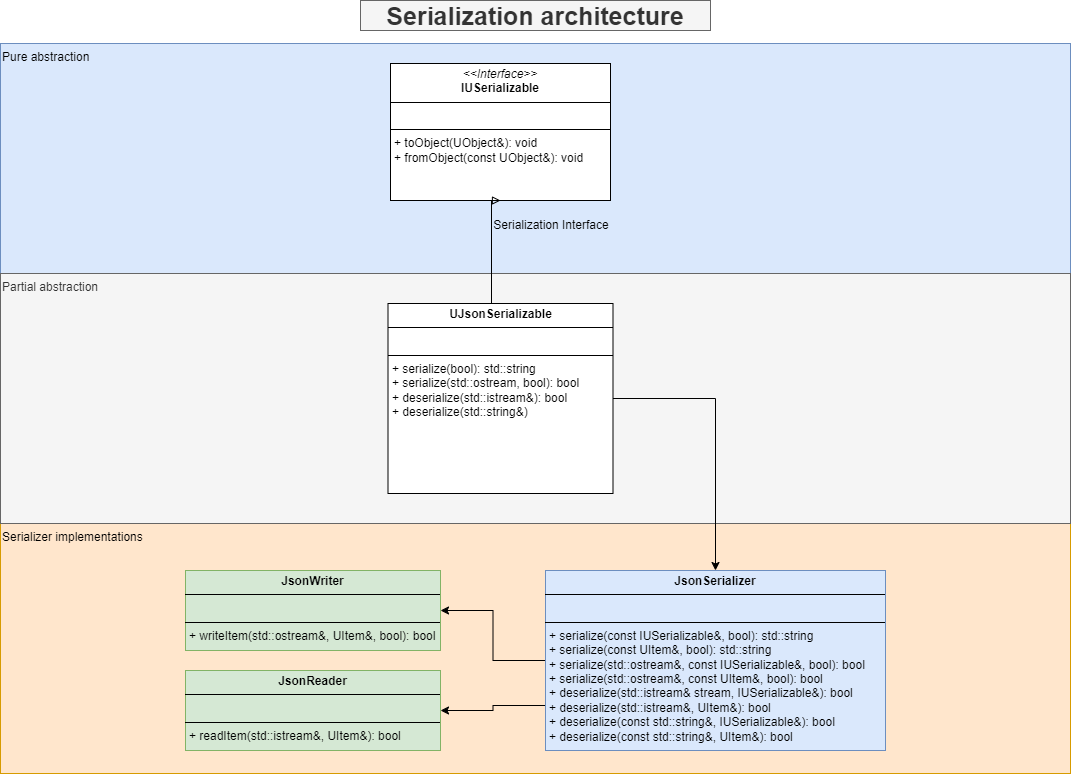

The diagram above was exported from draw.io. Its source (the exported page's mxGraphModel, read from the mxfile embedded in the PNG):
<mxGraphModel dx="1042" dy="533" grid="1" gridSize="10" guides="1" tooltips="1" connect="1" arrows="1" fold="1" page="1" pageScale="1" pageWidth="1169" pageHeight="827" math="0" shadow="0">
  <root>
    <mxCell id="0" />
    <mxCell id="1" parent="0" />
    <mxCell id="NznNfnEeki-_3vAZw5iQ-1" value="Serializer implementations" style="rounded=0;whiteSpace=wrap;html=1;align=left;verticalAlign=top;fillColor=#ffe6cc;strokeColor=#d79b00;" parent="1" vertex="1">
      <mxGeometry x="50" y="550" width="1070" height="250" as="geometry" />
    </mxCell>
    <mxCell id="BJBt7rCMolyC1jtpZ4Mq-1" value="Pure abstraction" style="rounded=0;whiteSpace=wrap;html=1;align=left;verticalAlign=top;fillColor=#dae8fc;strokeColor=#6c8ebf;" parent="1" vertex="1">
      <mxGeometry x="50" y="70" width="1070" height="230" as="geometry" />
    </mxCell>
    <mxCell id="BJBt7rCMolyC1jtpZ4Mq-2" value="Partial abstraction" style="rounded=0;whiteSpace=wrap;html=1;align=left;verticalAlign=top;fillColor=#f5f5f5;strokeColor=#666666;fontColor=#333333;" parent="1" vertex="1">
      <mxGeometry x="50" y="300" width="1070" height="250" as="geometry" />
    </mxCell>
    <mxCell id="BJBt7rCMolyC1jtpZ4Mq-4" value="Interfaces details" style="text;html=1;align=center;verticalAlign=middle;whiteSpace=wrap;rounded=0;fontStyle=1;fontSize=25;" parent="1" vertex="1">
      <mxGeometry x="410" y="27" width="350" height="30" as="geometry" />
    </mxCell>
    <mxCell id="BJBt7rCMolyC1jtpZ4Mq-7" value="&lt;p style=&quot;margin:0px;margin-top:4px;text-align:center;&quot;&gt;&lt;i&gt;&amp;lt;&amp;lt;Interface&amp;gt;&amp;gt;&lt;/i&gt;&lt;br&gt;&lt;b&gt;IUSerializable&lt;/b&gt;&lt;/p&gt;&lt;hr size=&quot;1&quot; style=&quot;border-style:solid;&quot;&gt;&lt;p style=&quot;margin:0px;margin-left:4px;&quot;&gt;&lt;br&gt;&lt;/p&gt;&lt;hr size=&quot;1&quot; style=&quot;border-style:solid;&quot;&gt;&lt;p style=&quot;margin:0px;margin-left:4px;&quot;&gt;&lt;span style=&quot;background-color: initial;&quot;&gt;+ toObject(UObject&amp;amp;): void&lt;/span&gt;&lt;br&gt;&lt;/p&gt;&lt;p style=&quot;margin:0px;margin-left:4px;&quot;&gt;+ fromObject(const UObject&amp;amp;): void&lt;/p&gt;" style="verticalAlign=top;align=left;overflow=fill;html=1;whiteSpace=wrap;" parent="1" vertex="1">
      <mxGeometry x="440" y="90" width="220" height="137" as="geometry" />
    </mxCell>
    <mxCell id="BJBt7rCMolyC1jtpZ4Mq-10" value="Serialization architecture" style="text;html=1;align=center;verticalAlign=middle;whiteSpace=wrap;rounded=0;fontStyle=1;fontSize=25;fillColor=#f5f5f5;fontColor=#333333;strokeColor=#666666;" parent="1" vertex="1">
      <mxGeometry x="410" y="27" width="350" height="30" as="geometry" />
    </mxCell>
    <mxCell id="BJBt7rCMolyC1jtpZ4Mq-11" value="Serialization Interface" style="text;html=1;align=center;verticalAlign=middle;whiteSpace=wrap;rounded=0;" parent="1" vertex="1">
      <mxGeometry x="541" y="237" width="120" height="30" as="geometry" />
    </mxCell>
    <mxCell id="8UCyn8zbPFjY6C5wfF8W-4" style="edgeStyle=orthogonalEdgeStyle;rounded=0;orthogonalLoop=1;jettySize=auto;html=1;exitX=1;exitY=0.5;exitDx=0;exitDy=0;entryX=0.5;entryY=0;entryDx=0;entryDy=0;" parent="1" source="BJBt7rCMolyC1jtpZ4Mq-12" target="8UCyn8zbPFjY6C5wfF8W-3" edge="1">
      <mxGeometry relative="1" as="geometry" />
    </mxCell>
    <mxCell id="8UCyn8zbPFjY6C5wfF8W-7" style="edgeStyle=orthogonalEdgeStyle;rounded=0;orthogonalLoop=1;jettySize=auto;html=1;exitX=0.5;exitY=0;exitDx=0;exitDy=0;entryX=0.5;entryY=1;entryDx=0;entryDy=0;endArrow=block;endFill=0;" parent="1" source="BJBt7rCMolyC1jtpZ4Mq-12" target="BJBt7rCMolyC1jtpZ4Mq-7" edge="1">
      <mxGeometry relative="1" as="geometry">
        <Array as="points">
          <mxPoint x="541" y="344" />
        </Array>
      </mxGeometry>
    </mxCell>
    <mxCell id="BJBt7rCMolyC1jtpZ4Mq-12" value="&lt;p style=&quot;margin:0px;margin-top:4px;text-align:center;&quot;&gt;&lt;b&gt;UJsonSerializable&lt;/b&gt;&lt;/p&gt;&lt;hr size=&quot;1&quot; style=&quot;border-style:solid;&quot;&gt;&lt;p style=&quot;margin:0px;margin-left:4px;&quot;&gt;&lt;br&gt;&lt;/p&gt;&lt;hr size=&quot;1&quot; style=&quot;border-style:solid;&quot;&gt;&lt;p style=&quot;margin:0px;margin-left:4px;&quot;&gt;+ serialize(bool): std::string&lt;/p&gt;&lt;p style=&quot;margin:0px;margin-left:4px;&quot;&gt;+ serialize(std::ostream, bool): bool&lt;/p&gt;&lt;p style=&quot;margin:0px;margin-left:4px;&quot;&gt;+ deserialize(std::istream&amp;amp;): bool&lt;/p&gt;&lt;p style=&quot;margin:0px;margin-left:4px;&quot;&gt;+ deserialize(std::string&amp;amp;)&lt;/p&gt;&lt;p style=&quot;margin:0px;margin-left:4px;&quot;&gt;&lt;br&gt;&lt;/p&gt;" style="verticalAlign=top;align=left;overflow=fill;html=1;whiteSpace=wrap;" parent="1" vertex="1">
      <mxGeometry x="437.5" y="330" width="225" height="190" as="geometry" />
    </mxCell>
    <mxCell id="8UCyn8zbPFjY6C5wfF8W-1" value="&lt;p style=&quot;margin:0px;margin-top:4px;text-align:center;&quot;&gt;&lt;b&gt;JsonReader&lt;/b&gt;&lt;/p&gt;&lt;hr size=&quot;1&quot; style=&quot;border-style:solid;&quot;&gt;&lt;p style=&quot;margin:0px;margin-left:4px;&quot;&gt;&lt;br&gt;&lt;/p&gt;&lt;hr size=&quot;1&quot; style=&quot;border-style:solid;&quot;&gt;&lt;p style=&quot;margin:0px;margin-left:4px;&quot;&gt;+ readItem(std::istream&amp;amp;, UItem&amp;amp;): bool&lt;/p&gt;&lt;p style=&quot;margin:0px;margin-left:4px;&quot;&gt;&lt;br&gt;&lt;/p&gt;" style="verticalAlign=top;align=left;overflow=fill;html=1;whiteSpace=wrap;fillColor=#d5e8d4;strokeColor=#82b366;" parent="1" vertex="1">
      <mxGeometry x="235" y="697" width="255" height="80" as="geometry" />
    </mxCell>
    <mxCell id="8UCyn8zbPFjY6C5wfF8W-2" value="&lt;p style=&quot;margin:0px;margin-top:4px;text-align:center;&quot;&gt;&lt;b&gt;JsonWriter&lt;/b&gt;&lt;/p&gt;&lt;hr size=&quot;1&quot; style=&quot;border-style:solid;&quot;&gt;&lt;p style=&quot;margin:0px;margin-left:4px;&quot;&gt;&lt;br&gt;&lt;/p&gt;&lt;hr size=&quot;1&quot; style=&quot;border-style:solid;&quot;&gt;&lt;p style=&quot;margin:0px;margin-left:4px;&quot;&gt;+ writeItem(std::ostream&amp;amp;, UItem&amp;amp;, bool): bool&lt;/p&gt;&lt;p style=&quot;margin:0px;margin-left:4px;&quot;&gt;&lt;br&gt;&lt;/p&gt;" style="verticalAlign=top;align=left;overflow=fill;html=1;whiteSpace=wrap;fillColor=#d5e8d4;strokeColor=#82b366;" parent="1" vertex="1">
      <mxGeometry x="235" y="597" width="255" height="80" as="geometry" />
    </mxCell>
    <mxCell id="8UCyn8zbPFjY6C5wfF8W-5" style="edgeStyle=orthogonalEdgeStyle;rounded=0;orthogonalLoop=1;jettySize=auto;html=1;exitX=0;exitY=0.5;exitDx=0;exitDy=0;" parent="1" source="8UCyn8zbPFjY6C5wfF8W-3" target="8UCyn8zbPFjY6C5wfF8W-2" edge="1">
      <mxGeometry relative="1" as="geometry" />
    </mxCell>
    <mxCell id="8UCyn8zbPFjY6C5wfF8W-6" style="edgeStyle=orthogonalEdgeStyle;rounded=0;orthogonalLoop=1;jettySize=auto;html=1;exitX=0;exitY=0.75;exitDx=0;exitDy=0;entryX=1;entryY=0.5;entryDx=0;entryDy=0;" parent="1" source="8UCyn8zbPFjY6C5wfF8W-3" target="8UCyn8zbPFjY6C5wfF8W-1" edge="1">
      <mxGeometry relative="1" as="geometry" />
    </mxCell>
    <mxCell id="8UCyn8zbPFjY6C5wfF8W-3" value="&lt;p style=&quot;margin:0px;margin-top:4px;text-align:center;&quot;&gt;&lt;b&gt;JsonSerializer&lt;/b&gt;&lt;/p&gt;&lt;hr size=&quot;1&quot; style=&quot;border-style:solid;&quot;&gt;&lt;p style=&quot;margin:0px;margin-left:4px;&quot;&gt;&lt;br&gt;&lt;/p&gt;&lt;hr size=&quot;1&quot; style=&quot;border-style:solid;&quot;&gt;&lt;p style=&quot;margin:0px;margin-left:4px;&quot;&gt;+ serialize(const IUSerializable&amp;amp;, bool): std::string&lt;/p&gt;&lt;p style=&quot;margin:0px;margin-left:4px;&quot;&gt;+ serialize(const UItem&amp;amp;, bool): std::string&lt;/p&gt;&lt;p style=&quot;margin:0px;margin-left:4px;&quot;&gt;+ serialize(std::ostream&amp;amp;, const IUSerializable&amp;amp;, bool): bool&lt;/p&gt;&lt;p style=&quot;margin:0px;margin-left:4px;&quot;&gt;+ serialize(std::ostream&amp;amp;, const UItem&amp;amp;, bool): bool&lt;/p&gt;&lt;p style=&quot;margin:0px;margin-left:4px;&quot;&gt;+ deserialize(std::istream&amp;amp; stream, IUSerializable&amp;amp;): bool&lt;/p&gt;&lt;p style=&quot;margin:0px;margin-left:4px;&quot;&gt;+ deserialize(std::istream&amp;amp;, UItem&amp;amp;): bool&lt;/p&gt;&lt;p style=&quot;margin:0px;margin-left:4px;&quot;&gt;+ deserialize(const std::string&amp;amp;, IUSerializable&amp;amp;): bool&lt;/p&gt;&lt;p style=&quot;margin:0px;margin-left:4px;&quot;&gt;+ deserialize(const std::string&amp;amp;, UItem&amp;amp;): bool&lt;/p&gt;&lt;p style=&quot;margin:0px;margin-left:4px;&quot;&gt;&lt;br&gt;&lt;/p&gt;" style="verticalAlign=top;align=left;overflow=fill;html=1;whiteSpace=wrap;fillColor=#dae8fc;strokeColor=#6c8ebf;" parent="1" vertex="1">
      <mxGeometry x="595" y="597" width="340" height="180" as="geometry" />
    </mxCell>
  </root>
</mxGraphModel>